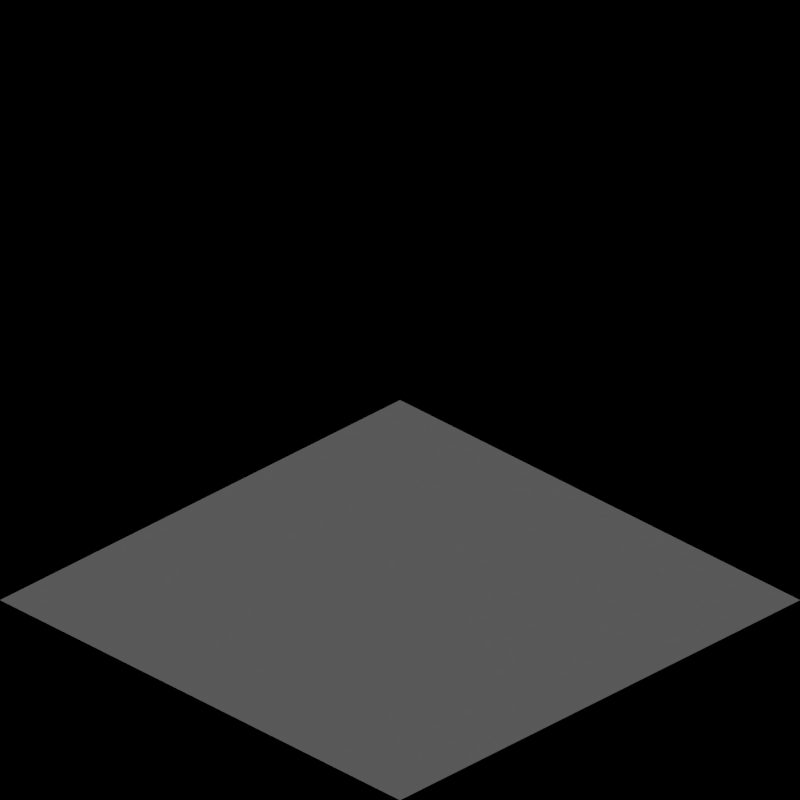 # Source: terrain_temperate.blend  (saved by Blender 2.63.0; exported with 4.5.12 LTS)
import bpy
from mathutils import Matrix  # noqa: F401  (used for matrix-valued properties, if any)

bpy.ops.wm.read_factory_settings(use_empty=True)
scene = bpy.context.scene
scene.name = 'Scene'

# ---- collections
col_collection_1 = bpy.data.collections.new('Collection 1'); scene.collection.children.link(col_collection_1)

# ---- materials (node trees are filled in below, after node groups)
mat_grass_temperate = bpy.data.materials.new('Grass_Temperate')
mat_sand_normal = bpy.data.materials.new('Sand_Normal')
mat_water_normal = bpy.data.materials.new('Water_Normal')
mat_grass_temperateroughpatch = bpy.data.materials.new('Grass_TemperateRoughPatch')
mat_grass_temperateroughpatch.alpha_threshold = 0.0
mat_grass_temperateroughpatch.use_transparent_shadow = False
mat_grass_temperateroughpatch.preview_render_type = 'CUBE'
mat_grass_temperateroughpatch.diffuse_color = (0.07722, 0.233, 0.02267, 1.0)
mat_grass_temperateroughpatch.specular_color = (0.1897, 0.3844, 0.08357)
mat_grass_temperateroughpatch.roughness = 0.5
mat_grass_temperateroughpatch.line_color = (0.0, 0.0, 0.0, 1.0)
mat_grass_temperaterockspatch = bpy.data.materials.new('Grass_TemperateRocksPatch')
mat_grass_temperaterockspatch.alpha_threshold = 0.0
mat_grass_temperaterockspatch.use_transparent_shadow = False
mat_grass_temperaterockspatch.preview_render_type = 'CUBE'
mat_grass_temperaterockspatch.diffuse_color = (0.07722, 0.233, 0.02267, 1.0)
mat_grass_temperaterockspatch.specular_color = (0.1897, 0.3844, 0.08357)
mat_grass_temperaterockspatch.roughness = 0.5
mat_grass_temperaterockspatch.line_color = (0.0, 0.0, 0.0, 1.0)
mat_mud_normal = bpy.data.materials.new('Mud_Normal')
mat_grass_temperate3 = bpy.data.materials.new('Grass_Temperate3')
mat_grass_temperate3.alpha_threshold = 0.0
mat_grass_temperate3.use_transparent_shadow = False
mat_grass_temperate3.preview_render_type = 'CUBE'
mat_grass_temperate3.diffuse_color = (0.07722, 0.233, 0.02267, 1.0)
mat_grass_temperate3.specular_color = (0.1897, 0.3844, 0.08357)
mat_grass_temperate3.roughness = 0.5
mat_grass_temperate3.line_color = (0.0, 0.0, 0.0, 1.0)
mat_grass_temperate2 = bpy.data.materials.new('Grass_Temperate2')
mat_grass_temperate2.alpha_threshold = 0.0
mat_grass_temperate2.use_transparent_shadow = False
mat_grass_temperate2.preview_render_type = 'CUBE'
mat_grass_temperate2.diffuse_color = (0.07722, 0.233, 0.02267, 1.0)
mat_grass_temperate2.specular_color = (0.1897, 0.3844, 0.08357)
mat_grass_temperate2.roughness = 0.5
mat_grass_temperate2.line_color = (0.0, 0.0, 0.0, 1.0)

# ---- material node trees
mat_grass_temperateroughpatch.use_nodes = True; mat_grass_temperateroughpatch.node_tree.nodes.clear()
_N = mat_grass_temperateroughpatch.node_tree.nodes; _L = mat_grass_temperateroughpatch.node_tree.links
n0 = _N.new('NodeUndefined'); n0.name = 'Material.001'; n0.location = (-199, 43)
n0.inputs[0].default_value = (0.07722, 0.233, 0.02267, 1.0)
n0.inputs[1].default_value = (0.1897, 0.3844, 0.08357, 1.0)
n0.inputs[2].default_value = 0.8
n0.inputs[3].default_value = (0.0, 0.0, 0.0)
n1 = _N.new('ShaderNodeValToRGB'); n1.name = 'ColorRamp'; n1.location = (-511, -101)
while len(n1.color_ramp.elements) > 1: n1.color_ramp.elements.remove(n1.color_ramp.elements[-1])
n1.color_ramp.elements[0].position = 0.2727; n1.color_ramp.elements[0].color = (0.0, 0.0, 0.0, 1.0)
_e = n1.color_ramp.elements.new(1.0); _e.color = (1.0, 1.0, 1.0, 1.0)
n2 = _N.new('ShaderNodeMix'); n2.name = 'Mix.005'; n2.location = (-635, -105)
n2.width = 100
n2.data_type = 'RGBA'
n2.blend_type = 'MULTIPLY'
n2.inputs[0].default_value = 1.0
n3 = _N.new('ShaderNodeMix'); n3.name = 'Mix'; n3.location = (17, 215)
n3.width = 100
n3.data_type = 'RGBA'
n4 = _N.new('NodeUndefined'); n4.name = 'Output.001'; n4.location = (226, 231)
n4.inputs[1].default_value = 1.0
n5 = _N.new('NodeUndefined'); n5.name = 'Texture.004'; n5.location = (-777, -107)
n6 = _N.new('NodeUndefined'); n6.name = 'Geometry.004'; n6.location = (-924, -108)
n7 = _N.new('NodeUndefined'); n7.name = 'Texture.005'; n7.location = (-775, -387)
n8 = _N.new('NodeUndefined'); n8.name = 'Geometry.005'; n8.location = (-921, -388)
n9 = _N.new('NodeUndefined'); n9.name = 'Material'; n9.location = (-198, 437)
n9.inputs[0].default_value = (0.07722, 0.233, 0.02267, 1.0)
n9.inputs[1].default_value = (0.1897, 0.3844, 0.08357, 1.0)
n9.inputs[2].default_value = 0.8
n9.inputs[3].default_value = (0.0, 0.0, 0.0)
_L.new(n9.outputs[0], n3.inputs[6])
_L.new(n0.outputs[0], n3.inputs[7])
_L.new(n6.outputs[4], n5.inputs[0])
_L.new(n1.outputs[0], n3.inputs[0])
_L.new(n8.outputs[4], n7.inputs[0])
_L.new(n2.outputs[2], n1.inputs[0])
_L.new(n7.outputs[1], n2.inputs[7])
_L.new(n3.outputs[2], n4.inputs[0])
_L.new(n5.outputs[1], n2.inputs[6])
mat_grass_temperaterockspatch.use_nodes = True; mat_grass_temperaterockspatch.node_tree.nodes.clear()
_N = mat_grass_temperaterockspatch.node_tree.nodes; _L = mat_grass_temperaterockspatch.node_tree.links
n0 = _N.new('NodeUndefined'); n0.name = 'Material'; n0.location = (-198, 437)
n0.inputs[0].default_value = (0.07722, 0.233, 0.02267, 1.0)
n0.inputs[1].default_value = (0.1897, 0.3844, 0.08357, 1.0)
n0.inputs[2].default_value = 0.8
n0.inputs[3].default_value = (0.0, 0.0, 0.0)
n1 = _N.new('NodeUndefined'); n1.name = 'Material.001'; n1.location = (-199, 43)
n1.inputs[0].default_value = (0.214, 0.214, 0.214, 1.0)
n1.inputs[1].default_value = (0.291, 0.3351, 0.4672, 1.0)
n1.inputs[2].default_value = 0.8
n1.inputs[3].default_value = (0.0, 0.0, 0.0)
n2 = _N.new('ShaderNodeValToRGB'); n2.name = 'ColorRamp'; n2.location = (-511, -101)
while len(n2.color_ramp.elements) > 1: n2.color_ramp.elements.remove(n2.color_ramp.elements[-1])
n2.color_ramp.elements[0].position = 0.5045; n2.color_ramp.elements[0].color = (0.0, 0.0, 0.0, 1.0)
_e = n2.color_ramp.elements.new(0.5136); _e.color = (1.0, 1.0, 1.0, 1.0)
n3 = _N.new('ShaderNodeMix'); n3.name = 'Mix.005'; n3.location = (-635, -105)
n3.width = 100
n3.data_type = 'RGBA'
n3.blend_type = 'MULTIPLY'
n3.inputs[0].default_value = 1.0
n4 = _N.new('ShaderNodeMix'); n4.name = 'Mix'; n4.location = (17, 215)
n4.width = 100
n4.data_type = 'RGBA'
n5 = _N.new('NodeUndefined'); n5.name = 'Output.001'; n5.location = (226, 231)
n5.inputs[1].default_value = 1.0
n6 = _N.new('NodeUndefined'); n6.name = 'Geometry.005'; n6.location = (-772, -389)
n7 = _N.new('NodeUndefined'); n7.name = 'Geometry.004'; n7.location = (-1070, -389)
n8 = _N.new('NodeUndefined'); n8.name = 'Texture.004'; n8.location = (-923, -389)
n9 = _N.new('NodeUndefined'); n9.name = 'Texture.005'; n9.location = (-625, -389)
n10 = _N.new('NodeUndefined'); n10.name = 'Geometry.003'; n10.location = (-1354, -104)
n11 = _N.new('ShaderNodeMapping'); n11.name = 'Mapping'; n11.location = (-1198, -94)
n11.inputs[3].default_value = (0.7, 0.7, 0.7)
n12 = _N.new('ShaderNodeMix'); n12.name = 'Mix.004'; n12.location = (-762, -104)
n12.width = 100
n12.data_type = 'RGBA'
n12.blend_type = 'MULTIPLY'
n12.inputs[0].default_value = 1.0
n13 = _N.new('NodeUndefined'); n13.name = 'Texture.003'; n13.location = (-919, -101)
_L.new(n0.outputs[0], n4.inputs[6])
_L.new(n1.outputs[0], n4.inputs[7])
_L.new(n10.outputs[0], n11.inputs[0])
_L.new(n7.outputs[4], n8.inputs[0])
_L.new(n13.outputs[1], n12.inputs[6])
_L.new(n8.outputs[1], n12.inputs[7])
_L.new(n12.outputs[2], n3.inputs[6])
_L.new(n2.outputs[0], n4.inputs[0])
_L.new(n6.outputs[4], n9.inputs[0])
_L.new(n3.outputs[2], n2.inputs[0])
_L.new(n9.outputs[1], n3.inputs[7])
_L.new(n4.outputs[2], n5.inputs[0])
_L.new(n11.outputs[0], n13.inputs[0])
mat_grass_temperate3.use_nodes = True; mat_grass_temperate3.node_tree.nodes.clear()
_N = mat_grass_temperate3.node_tree.nodes; _L = mat_grass_temperate3.node_tree.links
n0 = _N.new('NodeUndefined'); n0.name = 'Material.001'; n0.location = (-199, 43)
n0.inputs[0].default_value = (0.1529, 0.06125, 0.02029, 1.0)
n0.inputs[1].default_value = (0.3844, 0.2606, 0.1268, 1.0)
n0.inputs[2].default_value = 0.8
n0.inputs[3].default_value = (0.0, 0.0, 0.0)
n1 = _N.new('ShaderNodeMix'); n1.name = 'Mix'; n1.location = (147, 220)
n1.width = 100
n1.data_type = 'RGBA'
n2 = _N.new('NodeUndefined'); n2.name = 'Output'; n2.location = (300, 224)
n2.inputs[1].default_value = 1.0
n3 = _N.new('NodeUndefined'); n3.name = 'Geometry'; n3.location = (-366, -166)
n4 = _N.new('NodeUndefined'); n4.name = 'Texture'; n4.location = (-57, -20)
n5 = _N.new('NodeUndefined'); n5.name = 'Material'; n5.location = (-198, 437)
n5.inputs[0].default_value = (0.07722, 0.233, 0.02267, 1.0)
n5.inputs[1].default_value = (0.1897, 0.3844, 0.08357, 1.0)
n5.inputs[2].default_value = 0.8
n5.inputs[3].default_value = (0.0, 0.0, 0.0)
_L.new(n5.outputs[0], n1.inputs[6])
_L.new(n1.outputs[2], n2.inputs[0])
_L.new(n0.outputs[0], n1.inputs[7])
_L.new(n4.outputs[0], n1.inputs[0])
_L.new(n3.outputs[0], n4.inputs[0])
mat_grass_temperate2.use_nodes = True; mat_grass_temperate2.node_tree.nodes.clear()
_N = mat_grass_temperate2.node_tree.nodes; _L = mat_grass_temperate2.node_tree.links
n0 = _N.new('NodeUndefined'); n0.name = 'Material'; n0.location = (-198, 437)
n0.inputs[0].default_value = (0.07722, 0.233, 0.02267, 1.0)
n0.inputs[1].default_value = (0.1897, 0.3844, 0.08357, 1.0)
n0.inputs[2].default_value = 0.8
n0.inputs[3].default_value = (0.0, 0.0, 0.0)
n1 = _N.new('NodeUndefined'); n1.name = 'Material.001'; n1.location = (-199, 43)
n1.inputs[0].default_value = (0.1529, 0.06125, 0.02029, 1.0)
n1.inputs[1].default_value = (0.3844, 0.2606, 0.1268, 1.0)
n1.inputs[2].default_value = 0.8
n1.inputs[3].default_value = (0.0, 0.0, 0.0)
n2 = _N.new('NodeUndefined'); n2.name = 'Texture'; n2.location = (-57, -20)
n3 = _N.new('ShaderNodeMix'); n3.name = 'Mix'; n3.location = (147, 220)
n3.width = 100
n3.data_type = 'RGBA'
n4 = _N.new('NodeUndefined'); n4.name = 'Output'; n4.location = (300, 224)
n4.inputs[1].default_value = 1.0
n5 = _N.new('NodeUndefined'); n5.name = 'Geometry'; n5.location = (-366, -166)
_L.new(n0.outputs[0], n3.inputs[6])
_L.new(n3.outputs[2], n4.inputs[0])
_L.new(n1.outputs[0], n3.inputs[7])
_L.new(n2.outputs[0], n3.inputs[0])
_L.new(n5.outputs[0], n2.inputs[0])

# ---- world
world_world = bpy.data.worlds.new('World'); scene.world = world_world
world_world.color = (0.0, 0.0, 0.0)
world_world.use_sun_shadow = False
world_world.sun_shadow_jitter_overblur = 0.0
world_world.cycles.sampling_method = 'MANUAL'
world_world.cycles.sample_map_resolution = 256
world_world.light_settings.ao_factor = 0.5

# ---- cameras
cam_camera = bpy.data.cameras.new('Camera')
cam_camera.type = 'ORTHO'
cam_camera.clip_end = 100.0
cam_camera.lens = 35.0
cam_camera.sensor_width = 32.0
cam_camera.sensor_height = 18.0
cam_camera.ortho_scale = 2.828
cam_camera.dof.focus_distance = 0.0
cam_camera.dof.aperture_fstop = 128.0

# ---- lights
light_lamp = bpy.data.lights.new('Lamp', 'SUN')
light_lamp.transmission_factor = 0.0
light_lamp.cutoff_distance = 30.0
light_lamp.angle = 1.571
light_lamp.energy = 1.0
light_lamp.shadow_buffer_clip_start = 1.001
light_lamp.shadow_soft_size = 1.0
light_lamp.shadow_cascade_max_distance = 1000.0
light_lamp.cycles.use_multiple_importance_sampling = False

# ---- meshes
me_plane_008 = bpy.data.meshes.new('Plane.008')
me_plane_008.from_pydata([(1.0, -1.0, 0.0), (-1.0, -1.0, 0.0), (1.0, 1.0, 0.0), (-1.0, 1.0, 0.0), (-4.0, -1.0, 0.0), (-4.0, 1.0, 0.0), (-6.0, 1.0, 0.0), (-24.0, -1.0, 0.5), (-26.0, -1.0, 1.0), (-24.0, 1.0, 0.0), (-26.0, 1.0, 0.5), (-21.0, -1.0, 0.5), (-21.0, 1.0, 0.5), (-19.0, -1.0, 0.5), (-19.0, 1.0, 0.0), (-16.0, -1.0, 0.5), (-16.0, 1.0, 0.0), (-14.0, -1.0, 0.0), (-14.0, 1.0, 0.5), (-9.0, -1.0, 0.0), (-11.0, -1.0, 0.5), (-9.0, 1.0, 0.0), (-11.0, 1.0, 0.5), (-6.0, -1.0, 0.5), (-6.0, 1.0, 0.0), (-4.0, -1.0, 0.0), (-6.0, 0.6, 0.1), (-4.4, -1.0, 0.1), (-9.4, -1.0, 0.1), (-9.4, 1.0, 0.1), (-24.0, 0.6, 0.1), (-24.4, 1.0, 0.1), (-19.4, 1.0, 0.1), (-19.0, 0.6, 0.1), (-16.0, 0.6, 0.1), (-14.0, -0.6, 0.1), (-15.6, 1.0, 0.1), (-14.4, -1.0, 0.1)], [], [(2, 3, 1, 0), (4, 5, 6), (31, 10, 8, 7, 30), (33, 14, 32), (11, 13, 12), (35, 18, 36), (37, 17, 16, 34), (29, 22, 20, 28), (23, 27, 26), (27, 25, 24, 26), (21, 29, 28, 19), (13, 33, 32, 12), (9, 31, 30), (17, 35, 36, 16), (15, 37, 34)])
me_plane_008.polygons.foreach_set('material_index', [2, 2, 0, 1, 0, 0, 1, 0, 0, 1, 1, 0, 1, 1, 0])
_uv = me_plane_008.uv_layers.new(name='UVMap')
_uv.uv.foreach_set('vector', [1.0, 1.0, 0.0, 1.0, 0.0, 0.0, 1.0, 0.0, 0.0, 0.0, 0.0, 0.0, 0.0, 0.0, 0.4714, 0.9722, 0.0, 0.9444, 0.0, 0.0, 0.9428, 0.05556, 0.9428, 0.5278, 0.9851, 0.5002, 0.9996, 1.0, 0.4998, 0.9851, 0.0003352, 0.0, 0.9706, 0.0003346, 0.0, 0.9702, 0.9722, 0.4714, 1.0, 0.9428, 0.5278, 0.9428, 0.4722, 6.951e-07, 0.9444, 1.39e-06, 0.05555, 0.9428, 0.02778, 0.4714, 0.5, 0.9701, 0.0, 0.9701, 9.252e-07, 1.156e-07, 0.5, 5.782e-08, 0.0, 0.0, 0.5, 0.01472, 0.01472, 0.5, 0.5, 0.01472, 1.0, 0.02944, 0.02944, 1.0, 0.01472, 0.5, 1.0, 0.9701, 0.5, 0.9701, 0.5, 5.782e-08, 1.0, 0.0, 0.9706, 0.0003346, 0.9851, 0.5002, 0.4998, 0.9851, 0.0, 0.9702, 0.9428, 1.0, 0.4714, 0.9722, 0.9428, 0.5278, 0.9444, 1.39e-06, 0.9722, 0.4714, 0.5278, 0.9428, 0.05555, 0.9428, 0.0, 0.0, 0.4722, 6.951e-07, 0.02778, 0.4714])
me_plane_008.materials.append(mat_grass_temperate)
me_plane_008.materials.append(mat_sand_normal)
me_plane_008.materials.append(mat_water_normal)
me_plane_008.use_remesh_preserve_volume = False
me_plane_008.use_remesh_preserve_attributes = False
me_plane_008.use_mirror_vertex_groups = False
me_plane_008.update()
me_plane_007 = bpy.data.meshes.new('Plane.007')
me_plane_007.from_pydata([(-24.0, -1.0, 0.5), (-26.0, -1.0, 1.0), (-24.0, 1.0, 0.0), (-26.0, 1.0, 0.5), (-21.0, -1.0, 0.5), (-21.0, 1.0, 0.5), (-19.0, -1.0, 0.5), (-19.0, 1.0, 0.0), (-16.0, -1.0, 0.5), (-16.0, 1.0, 0.0), (-14.0, -1.0, 0.0), (-14.0, 1.0, 0.5), (-9.0, -1.0, 0.0), (-11.0, -1.0, 0.5), (-9.0, 1.0, 0.0), (-11.0, 1.0, 0.5), (-6.0, -1.0, 0.5), (-6.0, 1.0, 0.0), (-4.0, -1.0, 0.0), (-4.0, 1.0, 0.0), (1.0, -1.0, 0.0), (-1.0, -1.0, 0.0), (1.0, 1.0, 0.0), (-1.0, 1.0, 0.0)], [], [(2, 3, 1, 0), (6, 7, 5), (4, 6, 5), (10, 11, 9), (8, 10, 9), (14, 15, 13, 12), (18, 19, 17), (16, 18, 17), (22, 23, 21, 20)])
_uv = me_plane_007.uv_layers.new(name='UVMap')
_uv.uv.foreach_set('vector', [0.9428, 1.0, 0.0, 0.9444, 0.0, 0.0, 0.9428, 0.05556, 0.9706, 0.0003346, 0.9996, 1.0, 0.0, 0.9702, 0.0003352, 0.0, 0.9706, 0.0003346, 0.0, 0.9702, 0.9444, 1.39e-06, 1.0, 0.9428, 0.05555, 0.9428, 0.0, 0.0, 0.9444, 1.39e-06, 0.05555, 0.9428, 1.0, 0.9701, 0.0, 0.9701, 9.252e-07, 1.156e-07, 1.0, 0.0, 1.0, 0.02944, 1.0, 1.0, 0.02944, 1.0, 0.0, 0.0, 1.0, 0.02944, 0.02944, 1.0, 1.0, 1.0, 0.0, 1.0, 0.0, 0.0, 1.0, 0.0])
me_plane_007.materials.append(mat_grass_temperateroughpatch)
me_plane_007.use_remesh_preserve_volume = False
me_plane_007.use_remesh_preserve_attributes = False
me_plane_007.use_mirror_vertex_groups = False
me_plane_007.update()
me_plane_005 = bpy.data.meshes.new('Plane.005')
me_plane_005.from_pydata([(-24.0, -1.0, 0.5), (-26.0, -1.0, 1.0), (-24.0, 1.0, 0.0), (-26.0, 1.0, 0.5), (-21.0, -1.0, 0.5), (-21.0, 1.0, 0.5), (-19.0, -1.0, 0.5), (-19.0, 1.0, 0.0), (-16.0, -1.0, 0.5), (-16.0, 1.0, 0.0), (-14.0, -1.0, 0.0), (-14.0, 1.0, 0.5), (-9.0, -1.0, 0.0), (-11.0, -1.0, 0.5), (-9.0, 1.0, 0.0), (-11.0, 1.0, 0.5), (-6.0, -1.0, 0.5), (-6.0, 1.0, 0.0), (-4.0, -1.0, 0.0), (-4.0, 1.0, 0.0), (1.0, -1.0, 0.0), (-1.0, -1.0, 0.0), (1.0, 1.0, 0.0), (-1.0, 1.0, 0.0)], [], [(2, 3, 1, 0), (6, 7, 5), (4, 6, 5), (10, 11, 9), (8, 10, 9), (14, 15, 13, 12), (18, 19, 17), (16, 18, 17), (22, 23, 21, 20)])
_uv = me_plane_005.uv_layers.new(name='UVMap')
_uv.uv.foreach_set('vector', [0.9428, 1.0, 0.0, 0.9444, 0.0, 0.0, 0.9428, 0.05556, 0.9706, 0.0003346, 0.9996, 1.0, 0.0, 0.9702, 0.0003352, 0.0, 0.9706, 0.0003346, 0.0, 0.9702, 0.9444, 1.39e-06, 1.0, 0.9428, 0.05555, 0.9428, 0.0, 0.0, 0.9444, 1.39e-06, 0.05555, 0.9428, 1.0, 0.9701, 0.0, 0.9701, 9.252e-07, 1.156e-07, 1.0, 0.0, 1.0, 0.02944, 1.0, 1.0, 0.02944, 1.0, 0.0, 0.0, 1.0, 0.02944, 0.02944, 1.0, 1.0, 1.0, 0.0, 1.0, 0.0, 0.0, 1.0, 0.0])
me_plane_005.materials.append(mat_grass_temperaterockspatch)
me_plane_005.use_remesh_preserve_volume = False
me_plane_005.use_remesh_preserve_attributes = False
me_plane_005.use_mirror_vertex_groups = False
me_plane_005.update()
me_plane_003 = bpy.data.meshes.new('Plane.003')
me_plane_003.from_pydata([(-24.0, -1.0, 0.5), (-26.0, -1.0, 1.0), (-24.0, 1.0, 0.0), (-26.0, 1.0, 0.5), (-21.0, -1.0, 0.5), (-21.0, 1.0, 0.5), (-19.0, -1.0, 0.5), (-19.0, 1.0, 0.0), (-16.0, -1.0, 0.5), (-16.0, 1.0, 0.0), (-14.0, -1.0, 0.0), (-14.0, 1.0, 0.5), (-9.0, -1.0, 0.0), (-11.0, -1.0, 0.5), (-9.0, 1.0, 0.0), (-11.0, 1.0, 0.5), (-6.0, -1.0, 0.5), (-6.0, 1.0, 0.0), (-4.0, -1.0, 0.0), (-4.0, 1.0, 0.0), (1.0, -1.0, 0.0), (-1.0, -1.0, 0.0), (1.0, 1.0, 0.0), (-1.0, 1.0, 0.0)], [], [(2, 3, 1, 0), (6, 7, 5), (4, 6, 5), (10, 11, 9), (8, 10, 9), (14, 15, 13, 12), (18, 19, 17), (16, 18, 17), (22, 23, 21, 20)])
me_plane_003.materials.append(mat_mud_normal)
me_plane_003.use_remesh_preserve_volume = False
me_plane_003.use_remesh_preserve_attributes = False
me_plane_003.use_mirror_vertex_groups = False
me_plane_003.update()
me_plane_002 = bpy.data.meshes.new('Plane.002')
me_plane_002.from_pydata([(-24.0, -1.0, 0.5), (-26.0, -1.0, 1.0), (-24.0, 1.0, 0.0), (-26.0, 1.0, 0.5), (-21.0, -1.0, 0.5), (-21.0, 1.0, 0.5), (-19.0, -1.0, 0.5), (-19.0, 1.0, 0.0), (-16.0, -1.0, 0.5), (-16.0, 1.0, 0.0), (-14.0, -1.0, 0.0), (-14.0, 1.0, 0.5), (-9.0, -1.0, 0.0), (-11.0, -1.0, 0.5), (-9.0, 1.0, 0.0), (-11.0, 1.0, 0.5), (-6.0, -1.0, 0.5), (-6.0, 1.0, 0.0), (-4.0, -1.0, 0.0), (-4.0, 1.0, 0.0), (1.0, -1.0, 0.0), (-1.0, -1.0, 0.0), (1.0, 1.0, 0.0), (-1.0, 1.0, 0.0)], [], [(2, 3, 1, 0), (6, 7, 5), (4, 6, 5), (10, 11, 9), (8, 10, 9), (14, 15, 13, 12), (18, 19, 17), (16, 18, 17), (22, 23, 21, 20)])
me_plane_002.materials.append(mat_grass_temperate3)
me_plane_002.use_remesh_preserve_volume = False
me_plane_002.use_remesh_preserve_attributes = False
me_plane_002.use_mirror_vertex_groups = False
me_plane_002.update()
me_plane_001 = bpy.data.meshes.new('Plane.001')
me_plane_001.from_pydata([(-24.0, -1.0, 0.5), (-26.0, -1.0, 1.0), (-24.0, 1.0, 0.0), (-26.0, 1.0, 0.5), (-21.0, -1.0, 0.5), (-21.0, 1.0, 0.5), (-19.0, -1.0, 0.5), (-19.0, 1.0, 0.0), (-16.0, -1.0, 0.5), (-16.0, 1.0, 0.0), (-14.0, -1.0, 0.0), (-14.0, 1.0, 0.5), (-9.0, -1.0, 0.0), (-11.0, -1.0, 0.5), (-9.0, 1.0, 0.0), (-11.0, 1.0, 0.5), (-6.0, -1.0, 0.5), (-6.0, 1.0, 0.0), (-4.0, -1.0, 0.0), (-4.0, 1.0, 0.0), (1.0, -1.0, 0.0), (-1.0, -1.0, 0.0), (1.0, 1.0, 0.0), (-1.0, 1.0, 0.0)], [], [(2, 3, 1, 0), (6, 7, 5), (4, 6, 5), (10, 11, 9), (8, 10, 9), (14, 15, 13, 12), (18, 19, 17), (16, 18, 17), (22, 23, 21, 20)])
me_plane_001.materials.append(mat_grass_temperate2)
me_plane_001.use_remesh_preserve_volume = False
me_plane_001.use_remesh_preserve_attributes = False
me_plane_001.use_mirror_vertex_groups = False
me_plane_001.update()
me_plane = bpy.data.meshes.new('Plane')
me_plane.from_pydata([(-24.0, -1.0, 0.5), (-26.0, -1.0, 1.0), (-24.0, 1.0, 0.0), (-26.0, 1.0, 0.5), (-21.0, -1.0, 0.5), (-21.0, 1.0, 0.5), (-19.0, -1.0, 0.5), (-19.0, 1.0, 0.0), (-16.0, -1.0, 0.5), (-16.0, 1.0, 0.0), (-14.0, -1.0, 0.0), (-14.0, 1.0, 0.5), (-9.0, -1.0, 0.0), (-11.0, -1.0, 0.5), (-9.0, 1.0, 0.0), (-11.0, 1.0, 0.5), (-6.0, -1.0, 0.5), (-6.0, 1.0, 0.0), (-4.0, -1.0, 0.0), (-4.0, 1.0, 0.0), (1.0, -1.0, 0.0), (-1.0, -1.0, 0.0), (1.0, 1.0, 0.0), (-1.0, 1.0, 0.0)], [], [(2, 3, 1, 0), (6, 7, 5), (4, 6, 5), (10, 11, 9), (8, 10, 9), (14, 15, 13, 12), (18, 19, 17), (16, 18, 17), (22, 23, 21, 20)])
me_plane.materials.append(mat_grass_temperate)
me_plane.use_remesh_preserve_volume = False
me_plane.use_remesh_preserve_attributes = False
me_plane.use_mirror_vertex_groups = False
me_plane.update()

# ---- objects
ob_plane_008 = bpy.data.objects.new('Plane.008', me_plane_008)
ob_plane_007 = bpy.data.objects.new('Plane.007', me_plane_007)
ob_plane_005 = bpy.data.objects.new('Plane.005', me_plane_005)
ob_plane_003 = bpy.data.objects.new('Plane.003', me_plane_003)
ob_plane_002 = bpy.data.objects.new('Plane.002', me_plane_002)
ob_plane_001 = bpy.data.objects.new('Plane.001', me_plane_001)
ob_rotationcontrol = bpy.data.objects.new('RotationControl', None)
ob_cameratarget = bpy.data.objects.new('CameraTarget', None)
ob_camera = bpy.data.objects.new('Camera', cam_camera)
ob_lamp = bpy.data.objects.new('Lamp', light_lamp)
ob_plane = bpy.data.objects.new('Plane', me_plane)

# ---- transforms, parenting, visibility, modifiers, constraints
ob_plane_008.location = (-180.0, 0.0, 0.0)
ob_plane_008.scale = (1.0, 1.0, 0.8166)
ob_plane_008.lineart.crease_threshold = 0.0
ob_plane_007.location = (-150.0, 0.0, 0.0)
ob_plane_007.scale = (1.0, 1.0, 0.8166)
ob_plane_007.lineart.crease_threshold = 0.0
ob_plane_005.location = (-120.0, 0.0, 0.0)
ob_plane_005.scale = (1.0, 1.0, 0.8166)
ob_plane_005.lineart.crease_threshold = 0.0
ob_plane_003.location = (-90.0, 0.0, 0.0)
ob_plane_003.scale = (1.0, 1.0, 0.8166)
ob_plane_003.lineart.crease_threshold = 0.0
ob_plane_002.location = (-60.0, 0.0, 0.0)
ob_plane_002.scale = (1.0, 1.0, 0.8166)
ob_plane_002.lineart.crease_threshold = 0.0
ob_plane_001.location = (-30.0, 0.0, 0.0)
ob_plane_001.scale = (1.0, 1.0, 0.8166)
ob_plane_001.lineart.crease_threshold = 0.0
ob_rotationcontrol.location = (0.0, 0.0, 0.0)
ob_rotationcontrol.empty_image_offset = (0.0, 0.0)
ob_rotationcontrol.lineart.crease_threshold = 0.0
ob_cameratarget.parent = ob_rotationcontrol
ob_cameratarget.location = (0.0, 0.0, 0.817)
ob_cameratarget.empty_image_offset = (0.0, 0.0)
ob_cameratarget.lineart.crease_threshold = 0.0
ob_camera.parent = ob_cameratarget
ob_camera.location = (1.0, 1.0, 0.817)
ob_camera.rotation_euler = (1.109, 0.01082, 0.8149)
ob_camera.lock_rotations_4d = False
ob_camera.empty_display_type = 'ARROWS'
ob_camera.color = (0.0, 0.0, 0.0, 0.0)
ob_camera.display_type = 'WIRE'
ob_camera.lineart.crease_threshold = 0.0
_c = ob_camera.constraints.new('TRACK_TO'); _c.name = 'TrackTo'
_c.target = ob_cameratarget
ob_lamp.parent = ob_rotationcontrol
ob_lamp.location = (-1.0, 2.0, 0.8)
ob_lamp.lock_rotations_4d = False
ob_lamp.empty_display_type = 'ARROWS'
ob_lamp.color = (0.0, 0.0, 0.0, 0.0)
ob_lamp.lineart.crease_threshold = 0.0
_c = ob_lamp.constraints.new('TRACK_TO'); _c.name = 'TrackTo'
_c.target = ob_rotationcontrol
ob_plane.location = (0.0, 0.0, 0.0)
ob_plane.scale = (1.0, 1.0, 0.8166)
ob_plane.lineart.crease_threshold = 0.0

# ---- collection membership
col_collection_1.objects.link(ob_plane_008)
col_collection_1.objects.link(ob_plane_007)
col_collection_1.objects.link(ob_plane_005)
col_collection_1.objects.link(ob_plane_003)
col_collection_1.objects.link(ob_plane_002)
col_collection_1.objects.link(ob_plane_001)
col_collection_1.objects.link(ob_rotationcontrol)
col_collection_1.objects.link(ob_cameratarget)
col_collection_1.objects.link(ob_camera)
col_collection_1.objects.link(ob_lamp)
col_collection_1.objects.link(ob_plane)

# ---- scene / render settings (as saved in the file)
scene.camera = ob_camera
scene.frame_start = 1; scene.frame_end = 168; scene.frame_set(1)
scene.render.engine = 'BLENDER_EEVEE_NEXT'
scene.render.image_settings.compression = 90
scene.render.resolution_x = 256
scene.render.resolution_y = 256
scene.render.dither_intensity = 0.0
scene.render.bake_margin = 2
scene.render.bake_bias = 0.0
scene.cycles.use_denoising = False
scene.cycles.samples = 10
scene.cycles.sampling_pattern = 'TABULATED_SOBOL'
scene.cycles.light_sampling_threshold = 0.0
scene.cycles.use_adaptive_sampling = False
scene.cycles.use_light_tree = False
scene.cycles.blur_glossy = 0.0
scene.cycles.volume_bounces = 1
scene.cycles.pixel_filter_type = 'GAUSSIAN'
scene.cycles.sample_clamp_indirect = 0.0
scene.view_settings.view_transform = 'Standard'
bpy.context.view_layer.update()
